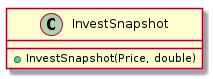

The diagram above was rendered by PlantUML. Its source (embedded in the PNG):
@startuml

    class InvestSnapshot {
        [[../../../de/elmma/model/InvestSnapshot.html]]
        +InvestSnapshot(Price, double)
    }

@enduml